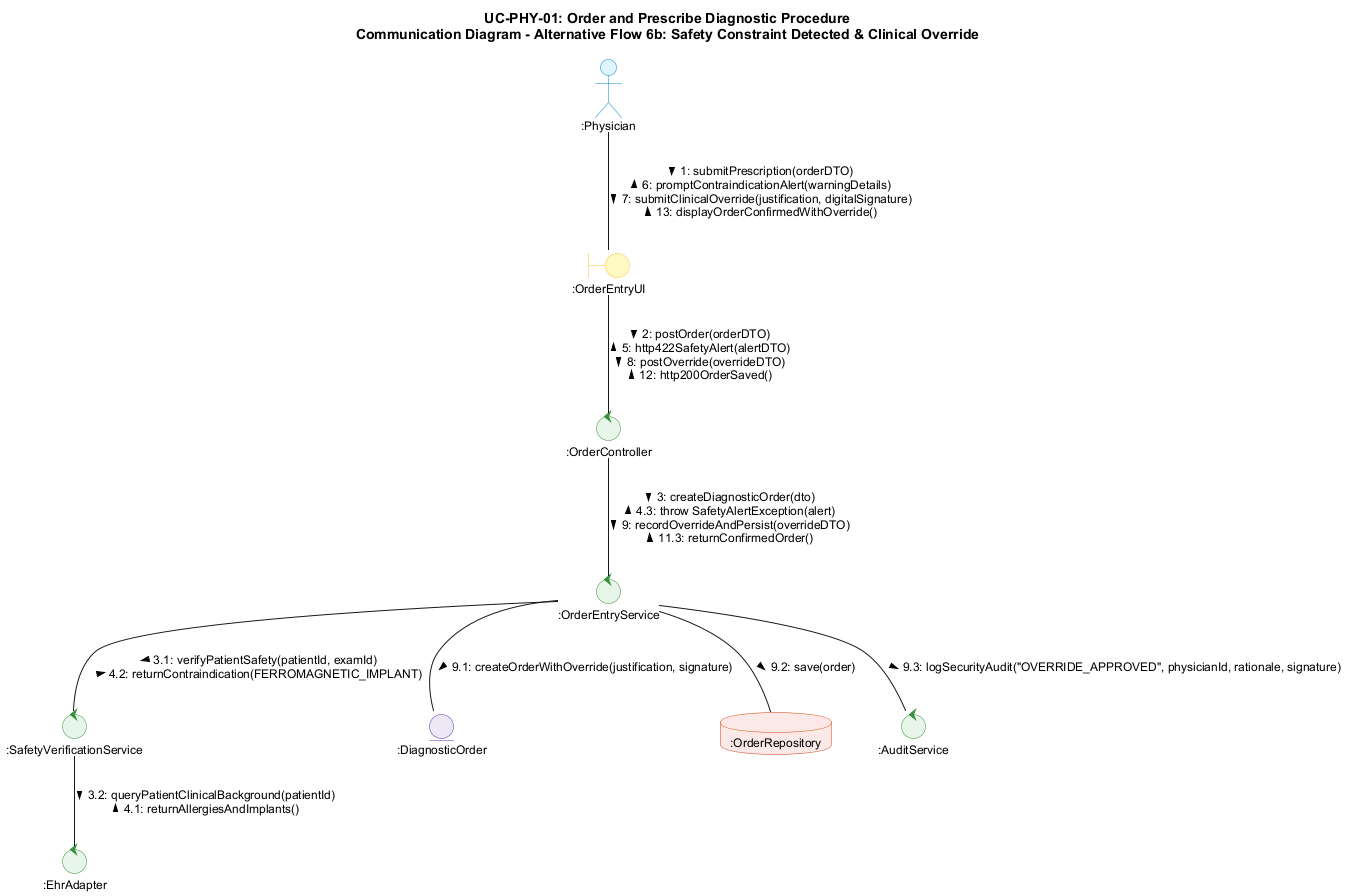

The diagram above was rendered by PlantUML. Its source (embedded in the PNG):
@startuml comm-phy-01-alt6b
skinparam backgroundColor #FFFFFF
skinparam shadowing false
skinparam roundcorner 8
skinparam defaultFontName Arial
skinparam defaultFontSize 12

skinparam actor {
    BackgroundColor #E1F5FE
    BorderColor #0288D1
}

skinparam boundary {
    BackgroundColor #FFF9C4
    BorderColor #FBC02D
}

skinparam control {
    BackgroundColor #E8F5E9
    BorderColor #388E3C
}

skinparam entity {
    BackgroundColor #EDE7F6
    BorderColor #512DA8
}

skinparam database {
    BackgroundColor #FBE9E7
    BorderColor #D84315
}

title UC-PHY-01: Order and Prescribe Diagnostic Procedure\nCommunication Diagram - Alternative Flow 6b: Safety Constraint Detected & Clinical Override

actor ":Physician" as phy
boundary ":OrderEntryUI" as ui
control ":OrderController" as ctrl
control ":OrderEntryService" as srv
control ":SafetyVerificationService" as safe
control ":EhrAdapter" as ehr
entity ":DiagnosticOrder" as ord
database ":OrderRepository" as repo
control ":AuditService" as audit

phy -- ui : 1: submitPrescription(orderDTO) >\n< 6: promptContraindicationAlert(warningDetails)\n7: submitClinicalOverride(justification, digitalSignature) >\n< 13: displayOrderConfirmedWithOverride()

ui -- ctrl : 2: postOrder(orderDTO) >\n< 5: http422SafetyAlert(alertDTO)\n8: postOverride(overrideDTO) >\n< 12: http200OrderSaved()

ctrl -- srv : 3: createDiagnosticOrder(dto) >\n< 4.3: throw SafetyAlertException(alert)\n9: recordOverrideAndPersist(overrideDTO) >\n< 11.3: returnConfirmedOrder()

srv -- safe : 3.1: verifyPatientSafety(patientId, examId) >\n< 4.2: returnContraindication(FERROMAGNETIC_IMPLANT)

safe -- ehr : 3.2: queryPatientClinicalBackground(patientId) >\n< 4.1: returnAllergiesAndImplants()

srv -- ord : 9.1: createOrderWithOverride(justification, signature) >

srv -- repo : 9.2: save(order) >

srv -- audit : 9.3: logSecurityAudit("OVERRIDE_APPROVED", physicianId, rationale, signature) >

@enduml